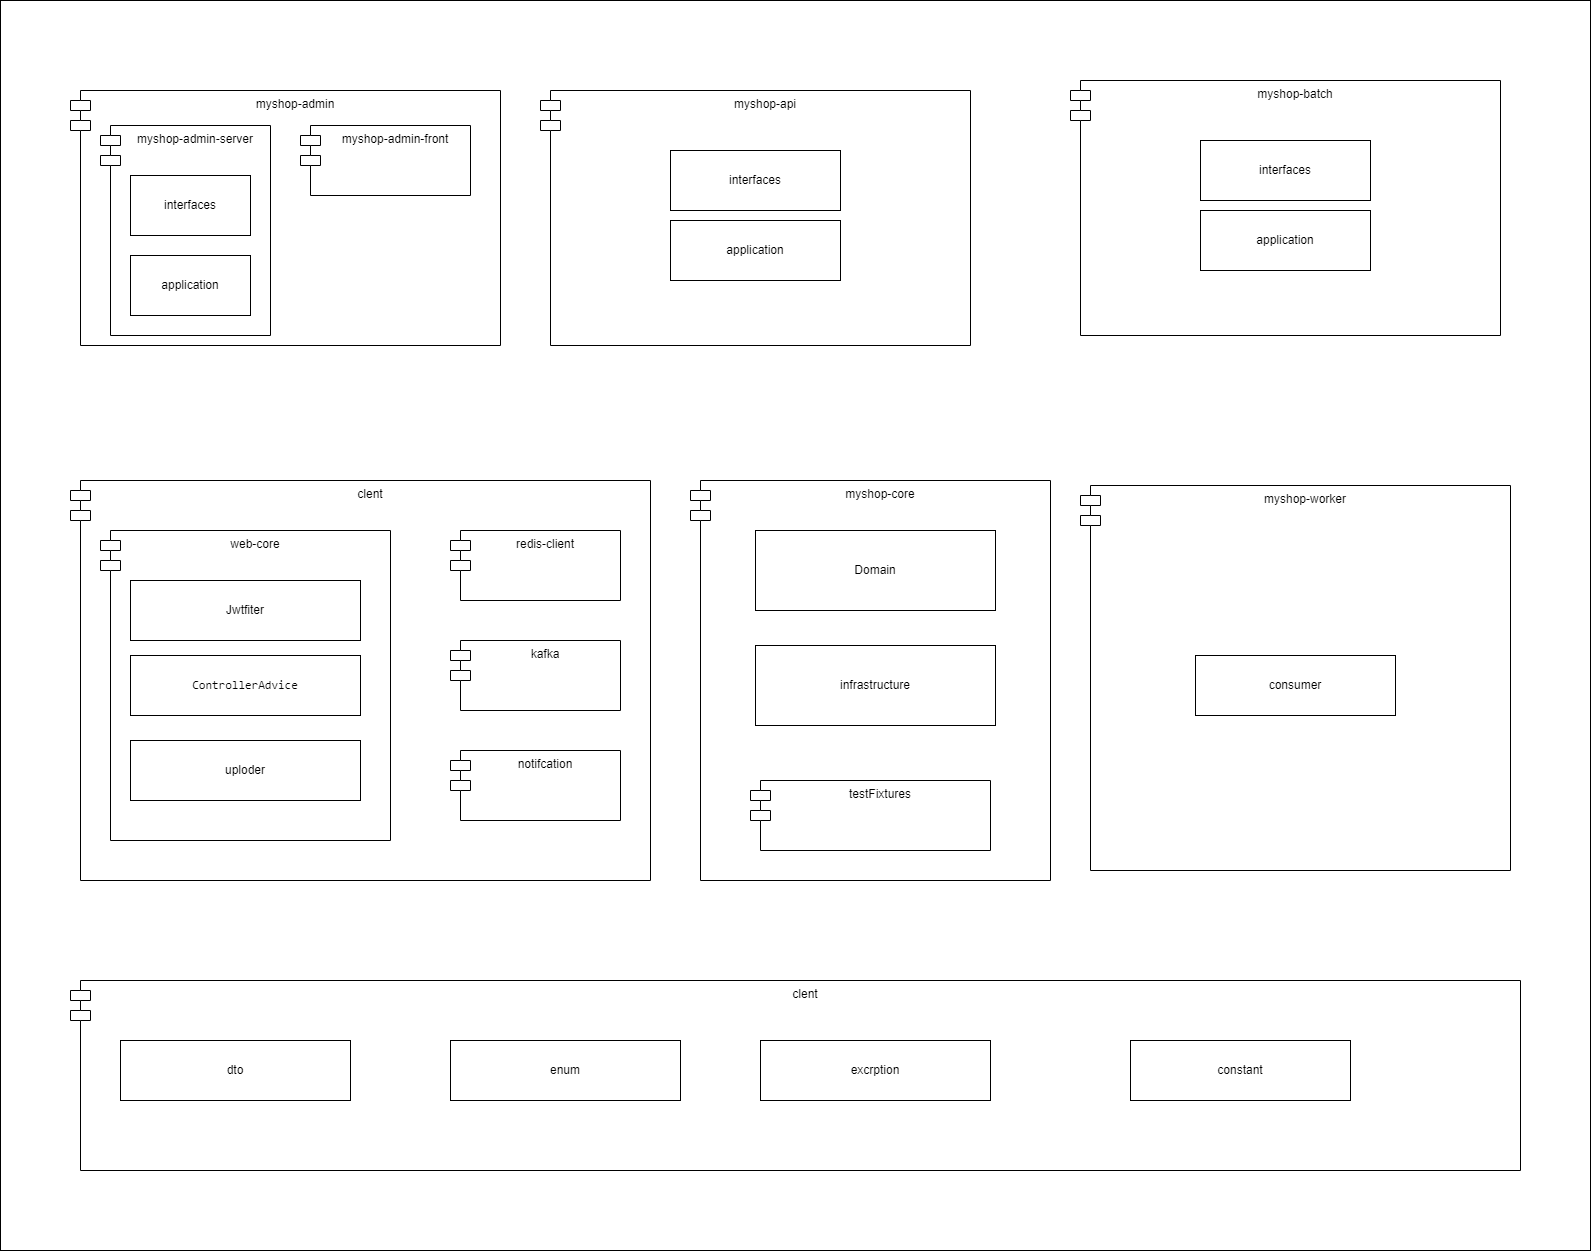

The diagram above was exported from draw.io. Its source (the exported page's mxGraphModel, read from the mxfile embedded in the PNG):
<mxGraphModel dx="2370" dy="1442" grid="1" gridSize="10" guides="1" tooltips="1" connect="1" arrows="1" fold="1" page="1" pageScale="1" pageWidth="2339" pageHeight="3300" math="0" shadow="0">
  <root>
    <mxCell id="ZnAd6k3mPa29rs9KJEp9-0" />
    <mxCell id="ZnAd6k3mPa29rs9KJEp9-1" parent="ZnAd6k3mPa29rs9KJEp9-0" />
    <mxCell id="q8BP78FJ2FeEV2JCZmR_-13" value="" style="rounded=0;whiteSpace=wrap;html=1;labelBackgroundColor=none;fontSize=12;fontColor=#000000;" vertex="1" parent="ZnAd6k3mPa29rs9KJEp9-1">
      <mxGeometry x="120" y="80" width="1590" height="1250" as="geometry" />
    </mxCell>
    <mxCell id="ZnAd6k3mPa29rs9KJEp9-47" value="myshop-worker" style="shape=module;align=left;spacingLeft=20;align=center;verticalAlign=top;" vertex="1" parent="ZnAd6k3mPa29rs9KJEp9-1">
      <mxGeometry x="1200" y="565" width="430" height="385" as="geometry" />
    </mxCell>
    <mxCell id="ZnAd6k3mPa29rs9KJEp9-46" value="myshop-api" style="shape=module;align=left;spacingLeft=20;align=center;verticalAlign=top;" vertex="1" parent="ZnAd6k3mPa29rs9KJEp9-1">
      <mxGeometry x="660" y="170" width="430" height="255" as="geometry" />
    </mxCell>
    <mxCell id="ZnAd6k3mPa29rs9KJEp9-2" value="myshop-admin" style="shape=module;align=left;spacingLeft=20;align=center;verticalAlign=top;" vertex="1" parent="ZnAd6k3mPa29rs9KJEp9-1">
      <mxGeometry x="190" y="170" width="430" height="255" as="geometry" />
    </mxCell>
    <mxCell id="ZnAd6k3mPa29rs9KJEp9-3" value="myshop-admin-server" style="shape=module;align=left;spacingLeft=20;align=center;verticalAlign=top;" vertex="1" parent="ZnAd6k3mPa29rs9KJEp9-1">
      <mxGeometry x="220" y="205" width="170" height="210" as="geometry" />
    </mxCell>
    <mxCell id="ZnAd6k3mPa29rs9KJEp9-4" value="myshop-admin-front" style="shape=module;align=left;spacingLeft=20;align=center;verticalAlign=top;" vertex="1" parent="ZnAd6k3mPa29rs9KJEp9-1">
      <mxGeometry x="420" y="205" width="170" height="70" as="geometry" />
    </mxCell>
    <mxCell id="q8BP78FJ2FeEV2JCZmR_-2" style="rounded=0;orthogonalLoop=1;jettySize=auto;html=1;fontSize=12;fontColor=#000000;strokeColor=none;" edge="1" parent="ZnAd6k3mPa29rs9KJEp9-1" source="ZnAd6k3mPa29rs9KJEp9-6" target="ZnAd6k3mPa29rs9KJEp9-46">
      <mxGeometry relative="1" as="geometry" />
    </mxCell>
    <mxCell id="ZnAd6k3mPa29rs9KJEp9-6" value="clent" style="shape=module;align=left;spacingLeft=20;align=center;verticalAlign=top;" vertex="1" parent="ZnAd6k3mPa29rs9KJEp9-1">
      <mxGeometry x="190" y="560" width="580" height="400" as="geometry" />
    </mxCell>
    <mxCell id="ZnAd6k3mPa29rs9KJEp9-7" value="web-core" style="shape=module;align=left;spacingLeft=20;align=center;verticalAlign=top;" vertex="1" parent="ZnAd6k3mPa29rs9KJEp9-1">
      <mxGeometry x="220" y="610" width="290" height="310" as="geometry" />
    </mxCell>
    <mxCell id="ZnAd6k3mPa29rs9KJEp9-8" value="kafka" style="shape=module;align=left;spacingLeft=20;align=center;verticalAlign=top;" vertex="1" parent="ZnAd6k3mPa29rs9KJEp9-1">
      <mxGeometry x="570" y="720" width="170" height="70" as="geometry" />
    </mxCell>
    <mxCell id="ZnAd6k3mPa29rs9KJEp9-9" value="redis-client" style="shape=module;align=left;spacingLeft=20;align=center;verticalAlign=top;" vertex="1" parent="ZnAd6k3mPa29rs9KJEp9-1">
      <mxGeometry x="570" y="610" width="170" height="70" as="geometry" />
    </mxCell>
    <mxCell id="ZnAd6k3mPa29rs9KJEp9-11" value="notifcation" style="shape=module;align=left;spacingLeft=20;align=center;verticalAlign=top;" vertex="1" parent="ZnAd6k3mPa29rs9KJEp9-1">
      <mxGeometry x="570" y="830" width="170" height="70" as="geometry" />
    </mxCell>
    <mxCell id="ZnAd6k3mPa29rs9KJEp9-12" value="myshop-core" style="shape=module;align=left;spacingLeft=20;align=center;verticalAlign=top;" vertex="1" parent="ZnAd6k3mPa29rs9KJEp9-1">
      <mxGeometry x="810" y="560" width="360" height="400" as="geometry" />
    </mxCell>
    <mxCell id="ZnAd6k3mPa29rs9KJEp9-19" value="Jwtfiter" style="rounded=0;whiteSpace=wrap;html=1;" vertex="1" parent="ZnAd6k3mPa29rs9KJEp9-1">
      <mxGeometry x="250" y="660" width="230" height="60" as="geometry" />
    </mxCell>
    <mxCell id="ZnAd6k3mPa29rs9KJEp9-20" value="uploder" style="rounded=0;whiteSpace=wrap;html=1;" vertex="1" parent="ZnAd6k3mPa29rs9KJEp9-1">
      <mxGeometry x="250" y="820" width="230" height="60" as="geometry" />
    </mxCell>
    <mxCell id="ZnAd6k3mPa29rs9KJEp9-21" value="&lt;div&gt;&lt;pre style=&quot;font-family: &amp;#34;consolas&amp;#34; , monospace&quot;&gt;&lt;font style=&quot;font-size: 12px&quot;&gt;ControllerAdvice&lt;/font&gt;&lt;/pre&gt;&lt;/div&gt;" style="rounded=0;whiteSpace=wrap;html=1;labelBackgroundColor=default;fontColor=default;" vertex="1" parent="ZnAd6k3mPa29rs9KJEp9-1">
      <mxGeometry x="250" y="735" width="230" height="60" as="geometry" />
    </mxCell>
    <mxCell id="ZnAd6k3mPa29rs9KJEp9-22" value="Domain" style="rounded=0;whiteSpace=wrap;html=1;labelBackgroundColor=default;fontSize=12;fontColor=default;" vertex="1" parent="ZnAd6k3mPa29rs9KJEp9-1">
      <mxGeometry x="875" y="610" width="240" height="80" as="geometry" />
    </mxCell>
    <mxCell id="ZnAd6k3mPa29rs9KJEp9-23" value="infrastructure&lt;span style=&quot;color: rgba(0 , 0 , 0 , 0) ; font-family: monospace ; font-size: 0px ; background-color: rgb(248 , 249 , 250)&quot;&gt;%3CmxGraphModel%3E%3Croot%3E%3CmxCell%20id%3D%220%22%2F%3E%3CmxCell%20id%3D%221%22%20parent%3D%220%22%2F%3E%3CmxCell%20id%3D%222%22%20value%3D%22%26amp%3Blt%3B%26amp%3Blt%3BDomain%26amp%3Bgt%3B%26amp%3Bgt%3B%26lt%3Bbr%26gt%3Bitem%22%20style%3D%22rounded%3D0%3BwhiteSpace%3Dwrap%3Bhtml%3D1%3BlabelBackgroundColor%3Ddefault%3BfontSize%3D12%3BfontColor%3Ddefault%3B%22%20vertex%3D%221%22%20parent%3D%221%22%3E%3CmxGeometry%20x%3D%22980%22%20y%3D%22540%22%20width%3D%22160%22%20height%3D%2280%22%20as%3D%22geometry%22%2F%3E%3C%2FmxCell%3E%3C%2Froot%3E%3C%2FmxGraphModel%3E&lt;/span&gt;" style="rounded=0;whiteSpace=wrap;html=1;labelBackgroundColor=default;fontSize=12;fontColor=default;" vertex="1" parent="ZnAd6k3mPa29rs9KJEp9-1">
      <mxGeometry x="875" y="725" width="240" height="80" as="geometry" />
    </mxCell>
    <mxCell id="ZnAd6k3mPa29rs9KJEp9-32" value="&lt;font color=&quot;#000000&quot;&gt;interfaces&lt;/font&gt;" style="rounded=0;whiteSpace=wrap;html=1;labelBackgroundColor=#FFFFFF;fontSize=12;fontColor=#A9B7C6;" vertex="1" parent="ZnAd6k3mPa29rs9KJEp9-1">
      <mxGeometry x="790" y="230" width="170" height="60" as="geometry" />
    </mxCell>
    <mxCell id="ZnAd6k3mPa29rs9KJEp9-33" value="&lt;font color=&quot;#000000&quot;&gt;application&lt;/font&gt;" style="rounded=0;whiteSpace=wrap;html=1;labelBackgroundColor=#FFFFFF;fontSize=12;fontColor=#A9B7C6;" vertex="1" parent="ZnAd6k3mPa29rs9KJEp9-1">
      <mxGeometry x="250" y="335" width="120" height="60" as="geometry" />
    </mxCell>
    <mxCell id="ZnAd6k3mPa29rs9KJEp9-34" value="&lt;font color=&quot;#000000&quot;&gt;interfaces&lt;/font&gt;" style="rounded=0;whiteSpace=wrap;html=1;labelBackgroundColor=#FFFFFF;fontSize=12;fontColor=#A9B7C6;" vertex="1" parent="ZnAd6k3mPa29rs9KJEp9-1">
      <mxGeometry x="250" y="255" width="120" height="60" as="geometry" />
    </mxCell>
    <mxCell id="ZnAd6k3mPa29rs9KJEp9-35" value="&lt;font color=&quot;#000000&quot;&gt;application&lt;/font&gt;" style="rounded=0;whiteSpace=wrap;html=1;labelBackgroundColor=#FFFFFF;fontSize=12;fontColor=#A9B7C6;" vertex="1" parent="ZnAd6k3mPa29rs9KJEp9-1">
      <mxGeometry x="790" y="300" width="170" height="60" as="geometry" />
    </mxCell>
    <mxCell id="ZnAd6k3mPa29rs9KJEp9-37" value="&lt;font color=&quot;#000000&quot;&gt;consumer&lt;/font&gt;" style="rounded=0;whiteSpace=wrap;html=1;labelBackgroundColor=#FFFFFF;fontSize=12;fontColor=#A9B7C6;" vertex="1" parent="ZnAd6k3mPa29rs9KJEp9-1">
      <mxGeometry x="1315" y="735" width="200" height="60" as="geometry" />
    </mxCell>
    <mxCell id="ZnAd6k3mPa29rs9KJEp9-39" value="testFixtures" style="shape=module;align=left;spacingLeft=20;align=center;verticalAlign=top;" vertex="1" parent="ZnAd6k3mPa29rs9KJEp9-1">
      <mxGeometry x="870" y="860" width="240" height="70" as="geometry" />
    </mxCell>
    <mxCell id="ZnAd6k3mPa29rs9KJEp9-40" value="clent" style="shape=module;align=left;spacingLeft=20;align=center;verticalAlign=top;" vertex="1" parent="ZnAd6k3mPa29rs9KJEp9-1">
      <mxGeometry x="190" y="1060" width="1450" height="190" as="geometry" />
    </mxCell>
    <mxCell id="ZnAd6k3mPa29rs9KJEp9-41" value="dto" style="rounded=0;whiteSpace=wrap;html=1;" vertex="1" parent="ZnAd6k3mPa29rs9KJEp9-1">
      <mxGeometry x="240" y="1120" width="230" height="60" as="geometry" />
    </mxCell>
    <mxCell id="ZnAd6k3mPa29rs9KJEp9-42" value="enum" style="rounded=0;whiteSpace=wrap;html=1;" vertex="1" parent="ZnAd6k3mPa29rs9KJEp9-1">
      <mxGeometry x="570" y="1120" width="230" height="60" as="geometry" />
    </mxCell>
    <mxCell id="ZnAd6k3mPa29rs9KJEp9-43" value="excrption" style="rounded=0;whiteSpace=wrap;html=1;" vertex="1" parent="ZnAd6k3mPa29rs9KJEp9-1">
      <mxGeometry x="880" y="1120" width="230" height="60" as="geometry" />
    </mxCell>
    <mxCell id="ZnAd6k3mPa29rs9KJEp9-44" value="constant" style="rounded=0;whiteSpace=wrap;html=1;labelBackgroundColor=none;fontSize=12;fontColor=#000000;" vertex="1" parent="ZnAd6k3mPa29rs9KJEp9-1">
      <mxGeometry x="1250" y="1120" width="220" height="60" as="geometry" />
    </mxCell>
    <mxCell id="q8BP78FJ2FeEV2JCZmR_-10" value="myshop-batch" style="shape=module;align=left;spacingLeft=20;align=center;verticalAlign=top;" vertex="1" parent="ZnAd6k3mPa29rs9KJEp9-1">
      <mxGeometry x="1190" y="160" width="430" height="255" as="geometry" />
    </mxCell>
    <mxCell id="q8BP78FJ2FeEV2JCZmR_-11" value="&lt;font color=&quot;#000000&quot;&gt;interfaces&lt;/font&gt;" style="rounded=0;whiteSpace=wrap;html=1;labelBackgroundColor=#FFFFFF;fontSize=12;fontColor=#A9B7C6;" vertex="1" parent="ZnAd6k3mPa29rs9KJEp9-1">
      <mxGeometry x="1320" y="220" width="170" height="60" as="geometry" />
    </mxCell>
    <mxCell id="q8BP78FJ2FeEV2JCZmR_-12" value="&lt;font color=&quot;#000000&quot;&gt;application&lt;/font&gt;" style="rounded=0;whiteSpace=wrap;html=1;labelBackgroundColor=#FFFFFF;fontSize=12;fontColor=#A9B7C6;" vertex="1" parent="ZnAd6k3mPa29rs9KJEp9-1">
      <mxGeometry x="1320" y="290" width="170" height="60" as="geometry" />
    </mxCell>
  </root>
</mxGraphModel>